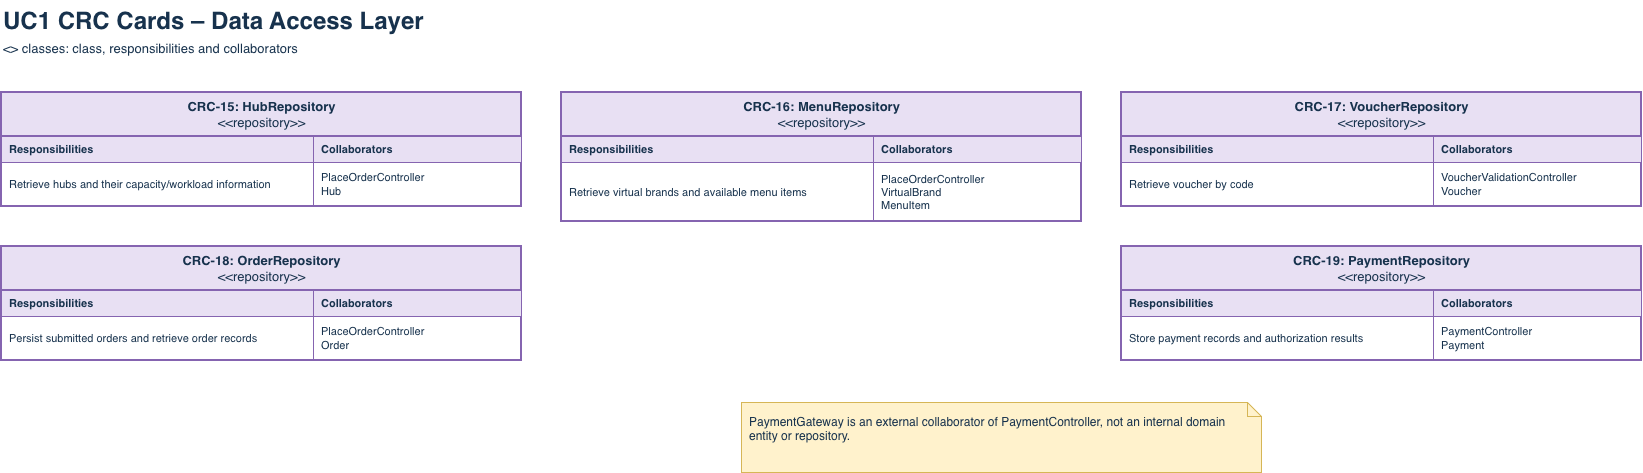

The diagram above was exported from draw.io. Its source (the exported page's mxGraphModel, read from the mxfile embedded in the PNG):
<mxGraphModel dx="1696" dy="785" grid="1" gridSize="10" guides="1" tooltips="1" connect="1" arrows="1" fold="1" page="1" pageScale="1" pageWidth="2000" pageHeight="900" math="0" shadow="0">
  <root>
    <mxCell id="0" />
    <mxCell id="1" parent="0" />
    <mxCell id="da_title" parent="1" style="text;html=1;align=left;verticalAlign=top;whiteSpace=wrap;fontSize=24;fontStyle=1;fontColor=#17324d;" value="UC1 CRC Cards – Data Access Layer" vertex="1">
      <mxGeometry height="34" width="1200" x="40" y="8" as="geometry" />
    </mxCell>
    <mxCell id="da_sub" parent="1" style="text;html=1;align=left;verticalAlign=top;whiteSpace=wrap;fontSize=13;fontColor=#17324d;" value="&lt;&lt;repository&gt;&gt; classes: class, responsibilities and collaborators" vertex="1">
      <mxGeometry height="22" width="1400" x="40" y="42" as="geometry" />
    </mxCell>
    <mxCell id="da_1" parent="1" style="swimlane;fontStyle=0;align=center;verticalAlign=top;startSize=44;collapsible=0;html=1;fillColor=#e8e0f3;strokeColor=#8564b0;strokeWidth=2;fontColor=#17324d;fontSize=13;swimlaneFillColor=#ffffff;" value="&lt;b&gt;CRC-15: HubRepository&lt;/b&gt;&lt;br&gt;&amp;lt;&amp;lt;repository&amp;gt;&amp;gt;" vertex="1">
      <mxGeometry height="114" width="520" x="40" y="100" as="geometry" />
    </mxCell>
    <mxCell id="da_2" parent="da_1" style="rounded=0;whiteSpace=wrap;html=1;align=left;verticalAlign=middle;spacingLeft=6;spacingRight=4;fontSize=11;fontColor=#17324d;strokeColor=#8564b0;fillColor=#e8e0f3;fontStyle=1;" value="Responsibilities" vertex="1">
      <mxGeometry height="26" width="312" y="44" as="geometry" />
    </mxCell>
    <mxCell id="da_3" parent="da_1" style="rounded=0;whiteSpace=wrap;html=1;align=left;verticalAlign=middle;spacingLeft=6;spacingRight=4;fontSize=11;fontColor=#17324d;strokeColor=#8564b0;fillColor=#e8e0f3;fontStyle=1;" value="Collaborators" vertex="1">
      <mxGeometry height="26" width="208" x="312" y="44" as="geometry" />
    </mxCell>
    <mxCell id="da_4" parent="da_1" style="rounded=0;whiteSpace=wrap;html=1;align=left;verticalAlign=middle;spacingLeft=6;spacingRight=4;fontSize=11;fontColor=#17324d;strokeColor=#8564b0;fillColor=none;" value="Retrieve hubs and their capacity/workload information" vertex="1">
      <mxGeometry height="44" width="312" y="70" as="geometry" />
    </mxCell>
    <mxCell id="da_5" parent="da_1" style="rounded=0;whiteSpace=wrap;html=1;align=left;verticalAlign=middle;spacingLeft=6;spacingRight=4;fontSize=11;fontColor=#17324d;strokeColor=#8564b0;fillColor=none;" value="PlaceOrderController&lt;br&gt;Hub" vertex="1">
      <mxGeometry height="44" width="208" x="312" y="70" as="geometry" />
    </mxCell>
    <mxCell id="da_6" parent="1" style="swimlane;fontStyle=0;align=center;verticalAlign=top;startSize=44;collapsible=0;html=1;fillColor=#e8e0f3;strokeColor=#8564b0;strokeWidth=2;fontColor=#17324d;fontSize=13;swimlaneFillColor=#ffffff;" value="&lt;b&gt;CRC-16: MenuRepository&lt;/b&gt;&lt;br&gt;&amp;lt;&amp;lt;repository&amp;gt;&amp;gt;" vertex="1">
      <mxGeometry height="129" width="520" x="600" y="100" as="geometry" />
    </mxCell>
    <mxCell id="da_7" parent="da_6" style="rounded=0;whiteSpace=wrap;html=1;align=left;verticalAlign=middle;spacingLeft=6;spacingRight=4;fontSize=11;fontColor=#17324d;strokeColor=#8564b0;fillColor=#e8e0f3;fontStyle=1;" value="Responsibilities" vertex="1">
      <mxGeometry height="26" width="312" y="44" as="geometry" />
    </mxCell>
    <mxCell id="da_8" parent="da_6" style="rounded=0;whiteSpace=wrap;html=1;align=left;verticalAlign=middle;spacingLeft=6;spacingRight=4;fontSize=11;fontColor=#17324d;strokeColor=#8564b0;fillColor=#e8e0f3;fontStyle=1;" value="Collaborators" vertex="1">
      <mxGeometry height="26" width="208" x="312" y="44" as="geometry" />
    </mxCell>
    <mxCell id="da_9" parent="da_6" style="rounded=0;whiteSpace=wrap;html=1;align=left;verticalAlign=middle;spacingLeft=6;spacingRight=4;fontSize=11;fontColor=#17324d;strokeColor=#8564b0;fillColor=none;" value="Retrieve virtual brands and available menu items" vertex="1">
      <mxGeometry height="59" width="312" y="70" as="geometry" />
    </mxCell>
    <mxCell id="da_10" parent="da_6" style="rounded=0;whiteSpace=wrap;html=1;align=left;verticalAlign=middle;spacingLeft=6;spacingRight=4;fontSize=11;fontColor=#17324d;strokeColor=#8564b0;fillColor=none;" value="PlaceOrderController&lt;br&gt;VirtualBrand&lt;br&gt;MenuItem" vertex="1">
      <mxGeometry height="59" width="208" x="312" y="70" as="geometry" />
    </mxCell>
    <mxCell id="da_11" parent="1" style="swimlane;fontStyle=0;align=center;verticalAlign=top;startSize=44;collapsible=0;html=1;fillColor=#e8e0f3;strokeColor=#8564b0;strokeWidth=2;fontColor=#17324d;fontSize=13;swimlaneFillColor=#ffffff;" value="&lt;b&gt;CRC-17: VoucherRepository&lt;/b&gt;&lt;br&gt;&amp;lt;&amp;lt;repository&amp;gt;&amp;gt;" vertex="1">
      <mxGeometry height="114" width="520" x="1160" y="100" as="geometry" />
    </mxCell>
    <mxCell id="da_12" parent="da_11" style="rounded=0;whiteSpace=wrap;html=1;align=left;verticalAlign=middle;spacingLeft=6;spacingRight=4;fontSize=11;fontColor=#17324d;strokeColor=#8564b0;fillColor=#e8e0f3;fontStyle=1;" value="Responsibilities" vertex="1">
      <mxGeometry height="26" width="312" y="44" as="geometry" />
    </mxCell>
    <mxCell id="da_13" parent="da_11" style="rounded=0;whiteSpace=wrap;html=1;align=left;verticalAlign=middle;spacingLeft=6;spacingRight=4;fontSize=11;fontColor=#17324d;strokeColor=#8564b0;fillColor=#e8e0f3;fontStyle=1;" value="Collaborators" vertex="1">
      <mxGeometry height="26" width="208" x="312" y="44" as="geometry" />
    </mxCell>
    <mxCell id="da_14" parent="da_11" style="rounded=0;whiteSpace=wrap;html=1;align=left;verticalAlign=middle;spacingLeft=6;spacingRight=4;fontSize=11;fontColor=#17324d;strokeColor=#8564b0;fillColor=none;" value="Retrieve voucher by code" vertex="1">
      <mxGeometry height="44" width="312" y="70" as="geometry" />
    </mxCell>
    <mxCell id="da_15" parent="da_11" style="rounded=0;whiteSpace=wrap;html=1;align=left;verticalAlign=middle;spacingLeft=6;spacingRight=4;fontSize=11;fontColor=#17324d;strokeColor=#8564b0;fillColor=none;" value="VoucherValidationController&lt;br&gt;Voucher" vertex="1">
      <mxGeometry height="44" width="208" x="312" y="70" as="geometry" />
    </mxCell>
    <mxCell id="da_16" parent="1" style="swimlane;fontStyle=0;align=center;verticalAlign=top;startSize=44;collapsible=0;html=1;fillColor=#e8e0f3;strokeColor=#8564b0;strokeWidth=2;fontColor=#17324d;fontSize=13;swimlaneFillColor=#ffffff;" value="&lt;b&gt;CRC-18: OrderRepository&lt;/b&gt;&lt;br&gt;&amp;lt;&amp;lt;repository&amp;gt;&amp;gt;" vertex="1">
      <mxGeometry height="114" width="520" x="40" y="254" as="geometry" />
    </mxCell>
    <mxCell id="da_17" parent="da_16" style="rounded=0;whiteSpace=wrap;html=1;align=left;verticalAlign=middle;spacingLeft=6;spacingRight=4;fontSize=11;fontColor=#17324d;strokeColor=#8564b0;fillColor=#e8e0f3;fontStyle=1;" value="Responsibilities" vertex="1">
      <mxGeometry height="26" width="312" y="44" as="geometry" />
    </mxCell>
    <mxCell id="da_18" parent="da_16" style="rounded=0;whiteSpace=wrap;html=1;align=left;verticalAlign=middle;spacingLeft=6;spacingRight=4;fontSize=11;fontColor=#17324d;strokeColor=#8564b0;fillColor=#e8e0f3;fontStyle=1;" value="Collaborators" vertex="1">
      <mxGeometry height="26" width="208" x="312" y="44" as="geometry" />
    </mxCell>
    <mxCell id="da_19" parent="da_16" style="rounded=0;whiteSpace=wrap;html=1;align=left;verticalAlign=middle;spacingLeft=6;spacingRight=4;fontSize=11;fontColor=#17324d;strokeColor=#8564b0;fillColor=none;" value="Persist submitted orders and retrieve order records" vertex="1">
      <mxGeometry height="44" width="312" y="70" as="geometry" />
    </mxCell>
    <mxCell id="da_20" parent="da_16" style="rounded=0;whiteSpace=wrap;html=1;align=left;verticalAlign=middle;spacingLeft=6;spacingRight=4;fontSize=11;fontColor=#17324d;strokeColor=#8564b0;fillColor=none;" value="PlaceOrderController&lt;br&gt;Order" vertex="1">
      <mxGeometry height="44" width="208" x="312" y="70" as="geometry" />
    </mxCell>
    <mxCell id="da_21" parent="1" style="swimlane;fontStyle=0;align=center;verticalAlign=top;startSize=44;collapsible=0;html=1;fillColor=#e8e0f3;strokeColor=#8564b0;strokeWidth=2;fontColor=#17324d;fontSize=13;swimlaneFillColor=#ffffff;" value="&lt;b&gt;CRC-19: PaymentRepository&lt;/b&gt;&lt;br&gt;&amp;lt;&amp;lt;repository&amp;gt;&amp;gt;" vertex="1">
      <mxGeometry height="114" width="520" x="1160" y="254" as="geometry" />
    </mxCell>
    <mxCell id="da_22" parent="da_21" style="rounded=0;whiteSpace=wrap;html=1;align=left;verticalAlign=middle;spacingLeft=6;spacingRight=4;fontSize=11;fontColor=#17324d;strokeColor=#8564b0;fillColor=#e8e0f3;fontStyle=1;" value="Responsibilities" vertex="1">
      <mxGeometry height="26" width="312" y="44" as="geometry" />
    </mxCell>
    <mxCell id="da_23" parent="da_21" style="rounded=0;whiteSpace=wrap;html=1;align=left;verticalAlign=middle;spacingLeft=6;spacingRight=4;fontSize=11;fontColor=#17324d;strokeColor=#8564b0;fillColor=#e8e0f3;fontStyle=1;" value="Collaborators" vertex="1">
      <mxGeometry height="26" width="208" x="312" y="44" as="geometry" />
    </mxCell>
    <mxCell id="da_24" parent="da_21" style="rounded=0;whiteSpace=wrap;html=1;align=left;verticalAlign=middle;spacingLeft=6;spacingRight=4;fontSize=11;fontColor=#17324d;strokeColor=#8564b0;fillColor=none;" value="Store payment records and authorization results" vertex="1">
      <mxGeometry height="44" width="312" y="70" as="geometry" />
    </mxCell>
    <mxCell id="da_25" parent="da_21" style="rounded=0;whiteSpace=wrap;html=1;align=left;verticalAlign=middle;spacingLeft=6;spacingRight=4;fontSize=11;fontColor=#17324d;strokeColor=#8564b0;fillColor=none;" value="PaymentController&lt;br&gt;Payment" vertex="1">
      <mxGeometry height="44" width="208" x="312" y="70" as="geometry" />
    </mxCell>
    <mxCell id="da_26" parent="1" style="shape=note;size=14;whiteSpace=wrap;html=1;align=left;verticalAlign=top;spacing=8;fillColor=#fff2cc;strokeColor=#d6b656;fontSize=12;fontColor=#17324d;" value="PaymentGateway is an external collaborator of PaymentController, not an internal domain entity or repository." vertex="1">
      <mxGeometry height="70" width="520" x="780" y="410" as="geometry" />
    </mxCell>
  </root>
</mxGraphModel>